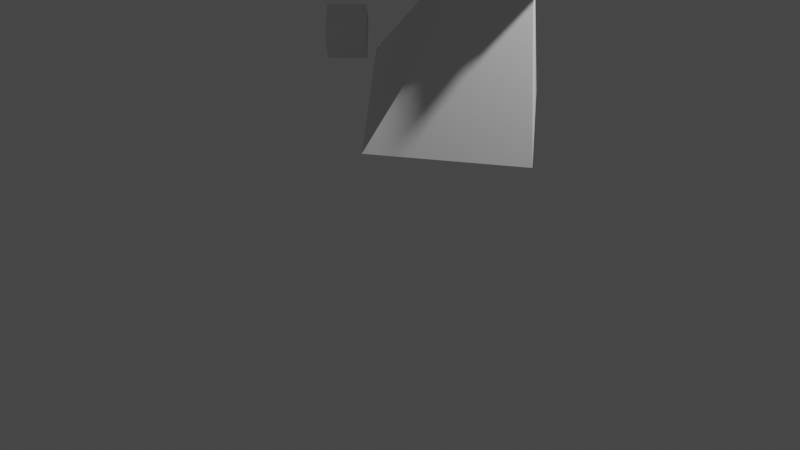 # Source: angleAidle1.blend  (saved by Blender 3.2.14; exported with 4.5.12 LTS)
import bpy
from mathutils import Matrix  # noqa: F401  (used for matrix-valued properties, if any)

bpy.ops.wm.read_factory_settings(use_empty=True)
scene = bpy.context.scene
scene.name = 'Scene'

# ---- collections
col_collection = bpy.data.collections.new('Collection'); scene.collection.children.link(col_collection)

# ---- world
world_world = bpy.data.worlds.new('World'); scene.world = world_world
world_world.use_nodes = True; world_world.node_tree.nodes.clear()
_N = world_world.node_tree.nodes; _L = world_world.node_tree.links
n0 = _N.new('ShaderNodeOutputWorld'); n0.name = 'World Output'; n0.location = (300, 300)
n1 = _N.new('ShaderNodeBackground'); n1.name = 'Background'; n1.location = (10, 300)
n1.inputs[0].default_value = (0.05088, 0.05088, 0.05088, 1.0)
_L.new(n1.outputs[0], n0.inputs[0])
n0.is_active_output = True
world_world.color = (0.05088, 0.05088, 0.05088)
world_world.use_sun_shadow = False
world_world.sun_shadow_jitter_overblur = 0.0

# ---- cameras
cam_camera = bpy.data.cameras.new('Camera')
cam_camera.clip_end = 100.0
cam_camera.ortho_scale = 7.314

# ---- lights
light_light = bpy.data.lights.new('Light', 'POINT')
light_light.transmission_factor = 0.0
light_light.energy = 1000.0
light_light.shadow_soft_size = 0.1
light_light.shadow_maximum_resolution = 0.006
light_light.use_absolute_resolution = True

# ---- meshes
me_cone = bpy.data.meshes.new('Cone')
me_cone.from_pydata([(0.5939, 1.143, -1.064), (1.664, 0.0, -0.6238), (0.5939, -1.143, -1.064), (-0.3485, 0.0, -1.239), (-0.1916, 0.0, 1.226)], [], [(0, 4, 1), (1, 4, 2), (0, 1, 2, 3), (2, 4, 3), (3, 4, 0)])
_uv = me_cone.uv_layers.new(name='UVMap')
_uv.uv.foreach_set('vector', [0.25, 0.49, 0.25, 0.25, 0.49, 0.25, 0.49, 0.25, 0.25, 0.25, 0.25, 0.01, 0.75, 0.49, 0.99, 0.25, 0.75, 0.01, 0.51, 0.25, 0.25, 0.01, 0.25, 0.25, 0.01, 0.25, 0.01, 0.25, 0.25, 0.25, 0.25, 0.49])
me_cone.use_mirror_y = True
me_cone.update()
me_torus = bpy.data.meshes.new('Torus')
me_torus.from_pydata([(1.25, 0.0, 0.0), (0.875, 0.0, 0.2165), (0.875, 0.0, -0.2165), (9.437e-08, 1.25, 0.0), (6.606e-08, 0.875, 0.2165), (6.606e-08, 0.875, -0.2165), (-1.25, 1.093e-07, 0.0), (-0.875, 7.649e-08, 0.2165), (-0.875, 7.649e-08, -0.2165), (9.437e-08, -1.25, 0.0), (6.606e-08, -0.875, 0.2165), (6.606e-08, -0.875, -0.2165)], [], [(0, 3, 4, 1), (1, 4, 5, 2), (2, 5, 3, 0), (3, 6, 7, 4), (4, 7, 8, 5), (5, 8, 6, 3), (6, 9, 10, 7), (7, 10, 11, 8), (8, 11, 9, 6), (9, 0, 1, 10), (10, 1, 2, 11), (11, 2, 0, 9)])
_uv = me_torus.uv_layers.new(name='UVMap')
_uv.uv.foreach_set('vector', [0.5, 0.6667, 0.75, 0.6667, 0.75, 1.0, 0.5, 1.0, 0.5, 0.0, 0.75, 0.0, 0.75, 0.3333, 0.5, 0.3333, 0.5, 0.3333, 0.75, 0.3333, 0.75, 0.6667, 0.5, 0.6667, 0.75, 0.6667, 1.0, 0.6667, 1.0, 1.0, 0.75, 1.0, 0.75, 0.0, 1.0, 0.0, 1.0, 0.3333, 0.75, 0.3333, 0.75, 0.3333, 1.0, 0.3333, 1.0, 0.6667, 0.75, 0.6667, 0.0, 0.6667, 0.25, 0.6667, 0.25, 1.0, 0.0, 1.0, 0.0, 0.0, 0.25, 0.0, 0.25, 0.3333, 0.0, 0.3333, 0.0, 0.3333, 0.25, 0.3333, 0.25, 0.6667, 0.0, 0.6667, 0.25, 0.6667, 0.5, 0.6667, 0.5, 1.0, 0.25, 1.0, 0.25, 0.0, 0.5, 0.0, 0.5, 0.3333, 0.25, 0.3333, 0.25, 0.3333, 0.5, 0.3333, 0.5, 0.6667, 0.25, 0.6667])
me_torus.update()
me_sphere_001 = bpy.data.meshes.new('Sphere.001')
me_sphere_001.from_pydata([(0.0, 0.309, 0.9511), (0.0, 0.5878, 0.809), (0.0, 0.809, 0.5878), (0.0, 0.9511, 0.309), (0.0, 1.0, -4.371e-08), (0.0, 0.9511, -0.309), (0.0, 0.5878, -0.809), (-9.921e-10, 0.2265, -0.9511), (0.1545, 0.2676, 0.9511), (0.2939, 0.509, 0.809), (0.4045, 0.7006, 0.5878), (0.4755, 0.8236, 0.309), (0.5, 0.866, -4.371e-08), (0.4755, 0.8236, -0.309), (0.4045, 0.7006, -0.5878), (0.2939, 0.509, -0.809), (0.1545, 0.2676, -0.9511), (0.2676, 0.1545, 0.9511), (0.509, 0.2939, 0.809), (0.7006, 0.4045, 0.5878), (0.8236, 0.4755, 0.309), (0.866, 0.5, -4.371e-08), (0.8236, 0.4755, -0.309), (0.7006, 0.4045, -0.5878), (0.509, 0.2939, -0.809), (0.2676, 0.1545, -0.9511), (0.309, -1.011e-07, 0.9511), (0.5878, -7.132e-08, 0.809), (0.809, -7.132e-08, 0.5878), (0.9511, -1.011e-07, 0.309), (1.0, -1.011e-07, -4.371e-08), (0.9511, -7.132e-08, -0.309), (0.809, -7.132e-08, -0.5878), (0.5878, -7.132e-08, -0.809), (0.309, -8.622e-08, -0.9511), (0.2676, -0.1545, 0.9511), (0.509, -0.2939, 0.809), (0.7006, -0.4045, 0.5878), (0.8236, -0.4755, 0.309), (0.866, -0.5, -4.371e-08), (0.8236, -0.4755, -0.309), (0.7006, -0.4045, -0.5878), (0.509, -0.2939, -0.809), (0.2676, -0.1545, -0.9511), (0.1545, -0.2676, 0.9511), (0.2939, -0.509, 0.809), (0.4045, -0.7006, 0.5878), (0.4755, -0.8236, 0.309), (0.5, -0.866, -4.371e-08), (0.4755, -0.8236, -0.309), (0.4045, -0.7006, -0.5878), (0.2939, -0.509, -0.809), (0.1545, -0.2676, -0.9511), (-3.079e-08, -0.309, 0.9511), (-1.589e-08, -0.5878, 0.809), (-1.589e-08, -0.809, 0.5878), (-1.589e-08, -0.9511, 0.309), (1.391e-08, -1.0, -4.371e-08), (-1.589e-08, -0.9511, -0.309), (-1.589e-08, -0.809, -0.5878), (4.371e-08, -0.5878, -0.809), (-9.921e-10, -0.2265, -0.9511), (-4.371e-08, -1.631e-07, 1.0), (-0.1545, -0.2676, 0.9511), (-0.2939, -0.509, 0.809), (-0.4045, -0.7006, 0.5878), (-0.4755, -0.8236, 0.309), (-0.5, -0.866, -4.371e-08), (-0.4755, -0.8236, -0.309), (-0.4045, -0.7006, -0.5878), (-0.2939, -0.509, -0.809), (-0.1545, -0.1851, -0.9511), (-0.2676, -0.072, 0.9511), (-0.509, -0.2114, 0.809), (-0.7006, -0.2502, 0.5878), (-0.8236, -0.2304, 0.309), (-0.866, -0.1685, -4.371e-08), (-0.8236, -0.2304, -0.309), (-0.7006, -0.2502, -0.5878), (-0.509, -0.2114, -0.809), (-0.2676, -0.072, -0.9511), (0.0, -8.742e-08, -1.0), (-0.309, -2.661e-08, 0.9511), (-0.5878, -4.151e-08, 0.809), (-0.809, -7.132e-08, 0.5878), (-0.9511, -4.151e-08, 0.309), (-1.216, -7.132e-08, -0.1604), (-0.9511, -4.151e-08, -0.309), (-0.809, -7.132e-08, -0.5878), (-0.5878, -7.132e-08, -0.809), (-0.309, -5.642e-08, -0.9511), (-0.2676, 0.072, 0.9511), (-0.509, 0.2114, 0.809), (-0.7006, 0.2502, 0.5878), (-0.8236, 0.2304, 0.309), (-0.866, 0.1685, -4.371e-08), (-0.8236, 0.2304, -0.309), (-0.7006, 0.2502, -0.5878), (-0.509, 0.2114, -0.809), (-0.2676, 0.072, -0.9511), (-0.1545, 0.2676, 0.9511), (-0.2939, 0.509, 0.809), (-0.4045, 0.7006, 0.5878), (-0.4755, 0.8236, 0.309), (-0.5, 0.866, -4.371e-08), (-0.4755, 0.8236, -0.309), (-0.4045, 0.7006, -0.5878), (-0.2939, 0.509, -0.809), (-0.1545, 0.1851, -0.9511), (1.391e-08, 0.809, -0.5878)], [], [(7, 6, 15, 16), (5, 4, 12, 13), (2, 1, 9, 10), (81, 7, 16), (109, 5, 13, 14), (3, 2, 10, 11), (0, 62, 8), (6, 109, 14, 15), (4, 3, 11, 12), (1, 0, 8, 9), (13, 12, 21, 22), (10, 9, 18, 19), (81, 16, 25), (14, 13, 22, 23), (11, 10, 19, 20), (8, 62, 17), (15, 14, 23, 24), (12, 11, 20, 21), (9, 8, 17, 18), (16, 15, 24, 25), (18, 17, 26, 27), (25, 24, 33, 34), (22, 21, 30, 31), (19, 18, 27, 28), (81, 25, 34), (23, 22, 31, 32), (20, 19, 28, 29), (17, 62, 26), (24, 23, 32, 33), (21, 20, 29, 30), (33, 32, 41, 42), (30, 29, 38, 39), (27, 26, 35, 36), (34, 33, 42, 43), (31, 30, 39, 40), (28, 27, 36, 37), (81, 34, 43), (32, 31, 40, 41), (29, 28, 37, 38), (26, 62, 35), (38, 37, 46, 47), (35, 62, 44), (42, 41, 50, 51), (39, 38, 47, 48), (36, 35, 44, 45), (43, 42, 51, 52), (40, 39, 48, 49), (37, 36, 45, 46), (81, 43, 52), (41, 40, 49, 50), (50, 49, 58, 59), (47, 46, 55, 56), (44, 62, 53), (51, 50, 59, 60), (48, 47, 56, 57), (45, 44, 53, 54), (52, 51, 60, 61), (49, 48, 57, 58), (46, 45, 54, 55), (81, 52, 61), (55, 54, 64, 65), (81, 61, 71), (59, 58, 68, 69), (56, 55, 65, 66), (53, 62, 63), (60, 59, 69, 70), (57, 56, 66, 67), (54, 53, 63, 64), (61, 60, 70, 71), (58, 57, 67, 68), (71, 70, 79, 80), (68, 67, 76, 77), (65, 64, 73, 74), (81, 71, 80), (69, 68, 77, 78), (66, 65, 74, 75), (63, 62, 72), (70, 69, 78, 79), (67, 66, 75, 76), (64, 63, 72, 73), (76, 75, 85, 86), (73, 72, 82, 83), (80, 79, 89, 90), (77, 76, 86, 87), (74, 73, 83, 84), (81, 80, 90), (78, 77, 87, 88), (75, 74, 84, 85), (72, 62, 82), (79, 78, 88, 89), (82, 62, 91), (89, 88, 97, 98), (86, 85, 94, 95), (83, 82, 91, 92), (90, 89, 98, 99), (87, 86, 95, 96), (84, 83, 92, 93), (81, 90, 99), (88, 87, 96, 97), (85, 84, 93, 94), (94, 93, 102, 103), (91, 62, 100), (98, 97, 106, 107), (95, 94, 103, 104), (92, 91, 100, 101), (99, 98, 107, 108), (96, 95, 104, 105), (93, 92, 101, 102), (81, 99, 108), (97, 96, 105, 106), (81, 108, 7), (106, 105, 5, 109), (103, 102, 2, 3), (100, 62, 0), (107, 106, 109, 6), (104, 103, 3, 4), (101, 100, 0, 1), (108, 107, 6, 7), (105, 104, 4, 5), (102, 101, 1, 2)])
me_sphere_001.polygons.foreach_set('use_smooth', [True] * 120)
_uv = me_sphere_001.uv_layers.new(name='UVMap')
_uv.uv.foreach_set('vector', [0.75, 0.1, 0.75, 0.2, 0.6667, 0.2, 0.6667, 0.1, 0.75, 0.4, 0.75, 0.5, 0.6667, 0.5, 0.6667, 0.4, 0.75, 0.7, 0.75, 0.8, 0.6667, 0.8, 0.6667, 0.7, 0.7083, 0.0, 0.75, 0.1, 0.6667, 0.1, 0.75, 0.3, 0.75, 0.4, 0.6667, 0.4, 0.6667, 0.3, 0.75, 0.6, 0.75, 0.7, 0.6667, 0.7, 0.6667, 0.6, 0.75, 0.9, 0.7083, 1.0, 0.6667, 0.9, 0.75, 0.2, 0.75, 0.3, 0.6667, 0.3, 0.6667, 0.2, 0.75, 0.5, 0.75, 0.6, 0.6667, 0.6, 0.6667, 0.5, 0.75, 0.8, 0.75, 0.9, 0.6667, 0.9, 0.6667, 0.8, 0.6667, 0.4, 0.6667, 0.5, 0.5833, 0.5, 0.5833, 0.4, 0.6667, 0.7, 0.6667, 0.8, 0.5833, 0.8, 0.5833, 0.7, 0.625, 0.0, 0.6667, 0.1, 0.5833, 0.1, 0.6667, 0.3, 0.6667, 0.4, 0.5833, 0.4, 0.5833, 0.3, 0.6667, 0.6, 0.6667, 0.7, 0.5833, 0.7, 0.5833, 0.6, 0.6667, 0.9, 0.625, 1.0, 0.5833, 0.9, 0.6667, 0.2, 0.6667, 0.3, 0.5833, 0.3, 0.5833, 0.2, 0.6667, 0.5, 0.6667, 0.6, 0.5833, 0.6, 0.5833, 0.5, 0.6667, 0.8, 0.6667, 0.9, 0.5833, 0.9, 0.5833, 0.8, 0.6667, 0.1, 0.6667, 0.2, 0.5833, 0.2, 0.5833, 0.1, 0.5833, 0.8, 0.5833, 0.9, 0.5, 0.9, 0.5, 0.8, 0.5833, 0.1, 0.5833, 0.2, 0.5, 0.2, 0.5, 0.1, 0.5833, 0.4, 0.5833, 0.5, 0.5, 0.5, 0.5, 0.4, 0.5833, 0.7, 0.5833, 0.8, 0.5, 0.8, 0.5, 0.7, 0.5417, 0.0, 0.5833, 0.1, 0.5, 0.1, 0.5833, 0.3, 0.5833, 0.4, 0.5, 0.4, 0.5, 0.3, 0.5833, 0.6, 0.5833, 0.7, 0.5, 0.7, 0.5, 0.6, 0.5833, 0.9, 0.5417, 1.0, 0.5, 0.9, 0.5833, 0.2, 0.5833, 0.3, 0.5, 0.3, 0.5, 0.2, 0.5833, 0.5, 0.5833, 0.6, 0.5, 0.6, 0.5, 0.5, 0.5, 0.2, 0.5, 0.3, 0.4167, 0.3, 0.4167, 0.2, 0.5, 0.5, 0.5, 0.6, 0.4167, 0.6, 0.4167, 0.5, 0.5, 0.8, 0.5, 0.9, 0.4167, 0.9, 0.4167, 0.8, 0.5, 0.1, 0.5, 0.2, 0.4167, 0.2, 0.4167, 0.1, 0.5, 0.4, 0.5, 0.5, 0.4167, 0.5, 0.4167, 0.4, 0.5, 0.7, 0.5, 0.8, 0.4167, 0.8, 0.4167, 0.7, 0.4583, 0.0, 0.5, 0.1, 0.4167, 0.1, 0.5, 0.3, 0.5, 0.4, 0.4167, 0.4, 0.4167, 0.3, 0.5, 0.6, 0.5, 0.7, 0.4167, 0.7, 0.4167, 0.6, 0.5, 0.9, 0.4583, 1.0, 0.4167, 0.9, 0.4167, 0.6, 0.4167, 0.7, 0.3333, 0.7, 0.3333, 0.6, 0.4167, 0.9, 0.375, 1.0, 0.3333, 0.9, 0.4167, 0.2, 0.4167, 0.3, 0.3333, 0.3, 0.3333, 0.2, 0.4167, 0.5, 0.4167, 0.6, 0.3333, 0.6, 0.3333, 0.5, 0.4167, 0.8, 0.4167, 0.9, 0.3333, 0.9, 0.3333, 0.8, 0.4167, 0.1, 0.4167, 0.2, 0.3333, 0.2, 0.3333, 0.1, 0.4167, 0.4, 0.4167, 0.5, 0.3333, 0.5, 0.3333, 0.4, 0.4167, 0.7, 0.4167, 0.8, 0.3333, 0.8, 0.3333, 0.7, 0.375, 0.0, 0.4167, 0.1, 0.3333, 0.1, 0.4167, 0.3, 0.4167, 0.4, 0.3333, 0.4, 0.3333, 0.3, 0.3333, 0.3, 0.3333, 0.4, 0.25, 0.4, 0.25, 0.3, 0.3333, 0.6, 0.3333, 0.7, 0.25, 0.7, 0.25, 0.6, 0.3333, 0.9, 0.2917, 1.0, 0.25, 0.9, 0.3333, 0.2, 0.3333, 0.3, 0.25, 0.3, 0.25, 0.2, 0.3333, 0.5, 0.3333, 0.6, 0.25, 0.6, 0.25, 0.5, 0.3333, 0.8, 0.3333, 0.9, 0.25, 0.9, 0.25, 0.8, 0.3333, 0.1, 0.3333, 0.2, 0.25, 0.2, 0.25, 0.1, 0.3333, 0.4, 0.3333, 0.5, 0.25, 0.5, 0.25, 0.4, 0.3333, 0.7, 0.3333, 0.8, 0.25, 0.8, 0.25, 0.7, 0.2917, 0.0, 0.3333, 0.1, 0.25, 0.1, 0.25, 0.7, 0.25, 0.8, 0.1667, 0.8, 0.1667, 0.7, 0.2083, 0.0, 0.25, 0.1, 0.1667, 0.1, 0.25, 0.3, 0.25, 0.4, 0.1667, 0.4, 0.1667, 0.3, 0.25, 0.6, 0.25, 0.7, 0.1667, 0.7, 0.1667, 0.6, 0.25, 0.9, 0.2083, 1.0, 0.1667, 0.9, 0.25, 0.2, 0.25, 0.3, 0.1667, 0.3, 0.1667, 0.2, 0.25, 0.5, 0.25, 0.6, 0.1667, 0.6, 0.1667, 0.5, 0.25, 0.8, 0.25, 0.9, 0.1667, 0.9, 0.1667, 0.8, 0.25, 0.1, 0.25, 0.2, 0.1667, 0.2, 0.1667, 0.1, 0.25, 0.4, 0.25, 0.5, 0.1667, 0.5, 0.1667, 0.4, 0.1667, 0.1, 0.1667, 0.2, 0.08333, 0.2, 0.08333, 0.1, 0.1667, 0.4, 0.1667, 0.5, 0.08333, 0.5, 0.08333, 0.4, 0.1667, 0.7, 0.1667, 0.8, 0.08333, 0.8, 0.08333, 0.7, 0.125, 0.0, 0.1667, 0.1, 0.08333, 0.1, 0.1667, 0.3, 0.1667, 0.4, 0.08333, 0.4, 0.08333, 0.3, 0.1667, 0.6, 0.1667, 0.7, 0.08333, 0.7, 0.08333, 0.6, 0.1667, 0.9, 0.125, 1.0, 0.08333, 0.9, 0.1667, 0.2, 0.1667, 0.3, 0.08333, 0.3, 0.08333, 0.2, 0.1667, 0.5, 0.1667, 0.6, 0.08333, 0.6, 0.08333, 0.5, 0.1667, 0.8, 0.1667, 0.9, 0.08333, 0.9, 0.08333, 0.8, 0.08333, 0.5, 0.08333, 0.6, 0.0, 0.6, 0.0, 0.5, 0.08333, 0.8, 0.08333, 0.9, 0.0, 0.9, 0.0, 0.8, 0.08333, 0.1, 0.08333, 0.2, 0.0, 0.2, 0.0, 0.1, 0.08333, 0.4, 0.08333, 0.5, 0.0, 0.5, 0.0, 0.4, 0.08333, 0.7, 0.08333, 0.8, 0.0, 0.8, 0.0, 0.7, 0.04167, 0.0, 0.08333, 0.1, 0.0, 0.1, 0.08333, 0.3, 0.08333, 0.4, 0.0, 0.4, 0.0, 0.3, 0.08333, 0.6, 0.08333, 0.7, 0.0, 0.7, 0.0, 0.6, 0.08333, 0.9, 0.04167, 1.0, 0.0, 0.9, 0.08333, 0.2, 0.08333, 0.3, 0.0, 0.3, 0.0, 0.2, 1.0, 0.9, 0.9583, 1.0, 0.9167, 0.9, 1.0, 0.2, 1.0, 0.3, 0.9167, 0.3, 0.9167, 0.2, 1.0, 0.5, 1.0, 0.6, 0.9167, 0.6, 0.9167, 0.5, 1.0, 0.8, 1.0, 0.9, 0.9167, 0.9, 0.9167, 0.8, 1.0, 0.1, 1.0, 0.2, 0.9167, 0.2, 0.9167, 0.1, 1.0, 0.4, 1.0, 0.5, 0.9167, 0.5, 0.9167, 0.4, 1.0, 0.7, 1.0, 0.8, 0.9167, 0.8, 0.9167, 0.7, 0.9583, 0.0, 1.0, 0.1, 0.9167, 0.1, 1.0, 0.3, 1.0, 0.4, 0.9167, 0.4, 0.9167, 0.3, 1.0, 0.6, 1.0, 0.7, 0.9167, 0.7, 0.9167, 0.6, 0.9167, 0.6, 0.9167, 0.7, 0.8333, 0.7, 0.8333, 0.6, 0.9167, 0.9, 0.875, 1.0, 0.8333, 0.9, 0.9167, 0.2, 0.9167, 0.3, 0.8333, 0.3, 0.8333, 0.2, 0.9167, 0.5, 0.9167, 0.6, 0.8333, 0.6, 0.8333, 0.5, 0.9167, 0.8, 0.9167, 0.9, 0.8333, 0.9, 0.8333, 0.8, 0.9167, 0.1, 0.9167, 0.2, 0.8333, 0.2, 0.8333, 0.1, 0.9167, 0.4, 0.9167, 0.5, 0.8333, 0.5, 0.8333, 0.4, 0.9167, 0.7, 0.9167, 0.8, 0.8333, 0.8, 0.8333, 0.7, 0.875, 0.0, 0.9167, 0.1, 0.8333, 0.1, 0.9167, 0.3, 0.9167, 0.4, 0.8333, 0.4, 0.8333, 0.3, 0.7917, 0.0, 0.8333, 0.1, 0.75, 0.1, 0.8333, 0.3, 0.8333, 0.4, 0.75, 0.4, 0.75, 0.3, 0.8333, 0.6, 0.8333, 0.7, 0.75, 0.7, 0.75, 0.6, 0.8333, 0.9, 0.7917, 1.0, 0.75, 0.9, 0.8333, 0.2, 0.8333, 0.3, 0.75, 0.3, 0.75, 0.2, 0.8333, 0.5, 0.8333, 0.6, 0.75, 0.6, 0.75, 0.5, 0.8333, 0.8, 0.8333, 0.9, 0.75, 0.9, 0.75, 0.8, 0.8333, 0.1, 0.8333, 0.2, 0.75, 0.2, 0.75, 0.1, 0.8333, 0.4, 0.8333, 0.5, 0.75, 0.5, 0.75, 0.4, 0.8333, 0.7, 0.8333, 0.8, 0.75, 0.8, 0.75, 0.7])
me_sphere_001.use_mirror_y = True
me_sphere_001.update()
me_cube = bpy.data.meshes.new('Cube')
me_cube.from_pydata([(-0.4885, -0.07167, -0.2966), (-0.5296, -1.064e-09, -0.1676), (-0.4885, 0.07167, -0.2966), (-0.165, -0.6684, 0.3009), (-0.1223, -0.6257, 0.3612), (-0.2655, -0.543, 0.3063), (-0.1223, 0.6257, 0.3612), (-0.165, 0.6684, 0.3009), (-0.2655, 0.543, 0.3063), (-0.2988, -1.064e-09, -0.4279), (-0.2988, -1.064e-09, -0.4279), (1.049, 0.06657, -0.1288), (1.111, 6.386e-09, -0.06267), (1.049, -0.06657, -0.1288)], [], [(2, 7, 11, 9), (12, 6, 4), (1, 5, 8), (0, 1, 2), (3, 4, 5), (6, 7, 8), (11, 12, 13), (0, 3, 5, 1), (4, 6, 8, 5), (7, 2, 1, 8), (13, 10, 9, 11), (2, 9, 10, 0), (12, 4, 3, 13), (6, 12, 11, 7), (10, 13, 3, 0)])
_uv = me_cube.uv_layers.new(name='UVMap')
_uv.uv.foreach_set('vector', [0.3971, 0.2972, 0.6022, 0.2685, 0.6024, 0.4774, 0.3939, 0.4545, 0.6603, 0.5177, 0.8597, 0.5177, 0.8597, 0.717, 0.4201, 0.02254, 0.5931, 0.02254, 0.5931, 0.1956, 0.3804, 0.3407, 0.4028, 0.267, 0.3971, 0.2972, 0.8629, 0.7254, 0.8597, 0.717, 0.875, 0.7115, 0.8597, 0.5177, 0.8629, 0.5125, 0.875, 0.5385, 0.666, 0.5099, 0.6603, 0.5177, 0.666, 0.5311, 0.3971, 0.9528, 0.6022, 0.9815, 0.5705, 1.0, 0.3975, 1.0, 0.8597, 0.717, 0.8597, 0.5177, 0.875, 0.5385, 0.875, 0.7115, 0.6022, 0.2685, 0.3971, 0.2972, 0.3975, 0.25, 0.5705, 0.25, 0.5853, 0.5, 0.3828, 0.5, 0.3939, 0.4545, 0.6024, 0.4774, 0.3971, 0.2972, 0.3939, 0.4545, 0.375, 0.4639, 0.375, 0.308, 0.6603, 0.5177, 0.8597, 0.717, 0.8582, 0.7332, 0.6623, 0.5373, 0.8597, 0.5177, 0.6603, 0.5177, 0.6623, 0.5, 0.8582, 0.5, 0.3939, 0.7955, 0.6024, 0.7726, 0.6022, 0.9815, 0.3971, 0.9528])
me_cube.update()
me_cube_001 = bpy.data.meshes.new('Cube.001')
me_cube_001.from_pydata([(-0.4885, -0.07167, -0.2966), (-0.5296, -1.064e-09, -0.1676), (-0.4885, 0.07167, -0.2966), (-0.165, -0.6684, 0.3009), (-0.1223, -0.6257, 0.3612), (-0.2655, -0.543, 0.3063), (-0.1223, 0.6257, 0.3612), (-0.165, 0.6684, 0.3009), (-0.2655, 0.543, 0.3063), (-0.2988, -1.064e-09, -0.4279), (-0.2988, -1.064e-09, -0.4279), (1.049, 0.06657, -0.1288), (1.111, 6.386e-09, -0.06267), (1.049, -0.06657, -0.1288)], [], [(2, 7, 11, 9), (12, 6, 4), (1, 5, 8), (0, 1, 2), (3, 4, 5), (6, 7, 8), (11, 12, 13), (0, 3, 5, 1), (4, 6, 8, 5), (7, 2, 1, 8), (13, 10, 9, 11), (2, 9, 10, 0), (12, 4, 3, 13), (6, 12, 11, 7), (10, 13, 3, 0)])
_uv = me_cube_001.uv_layers.new(name='UVMap')
_uv.uv.foreach_set('vector', [0.3971, 0.2972, 0.6022, 0.2685, 0.6024, 0.4774, 0.3939, 0.4545, 0.6603, 0.5177, 0.8597, 0.5177, 0.8597, 0.717, 0.4201, 0.02254, 0.5931, 0.02254, 0.5931, 0.1956, 0.3804, 0.3407, 0.4028, 0.267, 0.3971, 0.2972, 0.8629, 0.7254, 0.8597, 0.717, 0.875, 0.7115, 0.8597, 0.5177, 0.8629, 0.5125, 0.875, 0.5385, 0.666, 0.5099, 0.6603, 0.5177, 0.666, 0.5311, 0.3971, 0.9528, 0.6022, 0.9815, 0.5705, 1.0, 0.3975, 1.0, 0.8597, 0.717, 0.8597, 0.5177, 0.875, 0.5385, 0.875, 0.7115, 0.6022, 0.2685, 0.3971, 0.2972, 0.3975, 0.25, 0.5705, 0.25, 0.5853, 0.5, 0.3828, 0.5, 0.3939, 0.4545, 0.6024, 0.4774, 0.3971, 0.2972, 0.3939, 0.4545, 0.375, 0.4639, 0.375, 0.308, 0.6603, 0.5177, 0.8597, 0.717, 0.8582, 0.7332, 0.6623, 0.5373, 0.8597, 0.5177, 0.6603, 0.5177, 0.6623, 0.5, 0.8582, 0.5, 0.3939, 0.7955, 0.6024, 0.7726, 0.6022, 0.9815, 0.3971, 0.9528])
me_cube_001.update()
me_cube_002 = bpy.data.meshes.new('Cube.002')
me_cube_002.from_pydata([(-1.0, -1.0, -1.0), (-1.0, -1.0, 1.0), (-1.0, 1.0, -1.0), (-1.0, 1.0, 1.0), (1.0, -1.0, -1.0), (1.0, -1.0, 1.0), (1.0, 1.0, -1.0), (1.0, 1.0, 1.0)], [], [(0, 1, 3, 2), (2, 3, 7, 6), (6, 7, 5, 4), (4, 5, 1, 0), (2, 6, 4, 0), (7, 3, 1, 5)])
_uv = me_cube_002.uv_layers.new(name='UVMap')
_uv.uv.foreach_set('vector', [0.375, 0.0, 0.625, 0.0, 0.625, 0.25, 0.375, 0.25, 0.375, 0.25, 0.625, 0.25, 0.625, 0.5, 0.375, 0.5, 0.375, 0.5, 0.625, 0.5, 0.625, 0.75, 0.375, 0.75, 0.375, 0.75, 0.625, 0.75, 0.625, 1.0, 0.375, 1.0, 0.125, 0.5, 0.375, 0.5, 0.375, 0.75, 0.125, 0.75, 0.625, 0.5, 0.875, 0.5, 0.875, 0.75, 0.625, 0.75])
me_cube_002.update()
me_cube_006 = bpy.data.meshes.new('Cube.006')
me_cube_006.from_pydata([(-1.0, -1.0, -1.0), (-1.0, -1.0, 1.0), (-1.0, 1.0, -1.0), (-1.0, 1.0, 1.0), (1.0, -1.0, -1.0), (1.0, -1.0, 1.0), (1.0, 1.0, -1.0), (1.0, 1.0, 1.0)], [], [(0, 1, 3, 2), (2, 3, 7, 6), (6, 7, 5, 4), (4, 5, 1, 0), (2, 6, 4, 0), (7, 3, 1, 5)])
_uv = me_cube_006.uv_layers.new(name='UVMap')
_uv.uv.foreach_set('vector', [0.375, 0.0, 0.625, 0.0, 0.625, 0.25, 0.375, 0.25, 0.375, 0.25, 0.625, 0.25, 0.625, 0.5, 0.375, 0.5, 0.375, 0.5, 0.625, 0.5, 0.625, 0.75, 0.375, 0.75, 0.375, 0.75, 0.625, 0.75, 0.625, 1.0, 0.375, 1.0, 0.125, 0.5, 0.375, 0.5, 0.375, 0.75, 0.125, 0.75, 0.625, 0.5, 0.875, 0.5, 0.875, 0.75, 0.625, 0.75])
me_cube_006.update()

# ---- objects
ob_light = bpy.data.objects.new('Light', light_light)
ob_camera = bpy.data.objects.new('Camera', cam_camera)
ob_body = bpy.data.objects.new('Body', me_cone)
ob_ring = bpy.data.objects.new('Ring', me_torus)
ob_head = bpy.data.objects.new('Head', me_sphere_001)
ob_wingr = bpy.data.objects.new('WingR', me_cube)
ob_wingl = bpy.data.objects.new('WingL', me_cube_001)
ob_handl = bpy.data.objects.new('HandL', me_cube_002)
ob_handr = bpy.data.objects.new('HandR', me_cube_006)

# ---- transforms, parenting, visibility, modifiers, constraints
ob_light.location = (4.076, 1.005, 5.904)
ob_light.rotation_euler = (0.6503, 0.05522, 1.866)
ob_light.lock_rotations_4d = False
ob_light.empty_display_type = 'ARROWS'
ob_light.color = (0.0, 0.0, 0.0, 0.0)
ob_light.lineart.crease_threshold = 0.0
ob_camera.location = (7.359, -6.926, 4.958)
ob_camera.rotation_euler = (1.109, 0.0, 0.8149)
ob_camera.lock_rotations_4d = False
ob_camera.empty_display_type = 'ARROWS'
ob_camera.color = (0.0, 0.0, 0.0, 0.0)
ob_camera.display_type = 'WIRE'
ob_camera.lineart.crease_threshold = 0.0
ob_body.location = (1.343, 9.525e-08, 2.335)
ob_body.rotation_euler = (0.0, -0.0, -3.142)
ob_body.use_mesh_mirror_y = True
ob_ring.location = (1.425, 1.076e-07, 4.913)
ob_ring.rotation_euler = (0.0, -0.0, -2.356)
ob_ring.scale = (0.6527, 0.6527, 0.6527)
ob_head.location = (1.425, 1.076e-07, 3.557)
ob_head.rotation_euler = (0.0, -0.0, -3.142)
ob_head.scale = (0.8, 0.8, 0.8)
ob_head.use_mesh_mirror_y = True
_m = ob_head.modifiers.new('Decimate', 'DECIMATE')
ob_wingr.location = (-0.02798, -1.0, 3.299)
ob_wingr.rotation_euler = (0.0, -0.0, -2.356)
ob_wingr.scale = (1.482, 0.1997, 1.482)
ob_wingl.location = (-0.02798, 1.0, 3.299)
ob_wingl.rotation_euler = (0.0, -0.0, -3.927)
ob_wingl.scale = (1.482, 0.1997, 1.482)
ob_handl.location = (0.4251, 1.0, 2.25)
ob_handl.rotation_euler = (0.7854, -0.0, -2.356)
ob_handl.scale = (0.1655, 0.1655, 0.1655)
ob_handr.location = (0.4251, -1.0, 2.25)
ob_handr.rotation_euler = (0.7854, -0.0, -2.356)
ob_handr.scale = (0.1655, 0.1655, 0.1655)

# ---- collection membership
col_collection.objects.link(ob_light)
col_collection.objects.link(ob_camera)
col_collection.objects.link(ob_body)
col_collection.objects.link(ob_ring)
col_collection.objects.link(ob_head)
col_collection.objects.link(ob_wingr)
col_collection.objects.link(ob_wingl)
col_collection.objects.link(ob_handl)
col_collection.objects.link(ob_handr)

# ---- scene / render settings (as saved in the file)
scene.camera = ob_camera
scene.frame_start = 1; scene.frame_end = 250; scene.frame_set(40)
scene.render.engine = 'BLENDER_EEVEE_NEXT'
scene.cycles.sampling_pattern = 'TABULATED_SOBOL'
scene.cycles.use_light_tree = False
scene.view_settings.view_transform = 'Filmic'
bpy.context.view_layer.update()
